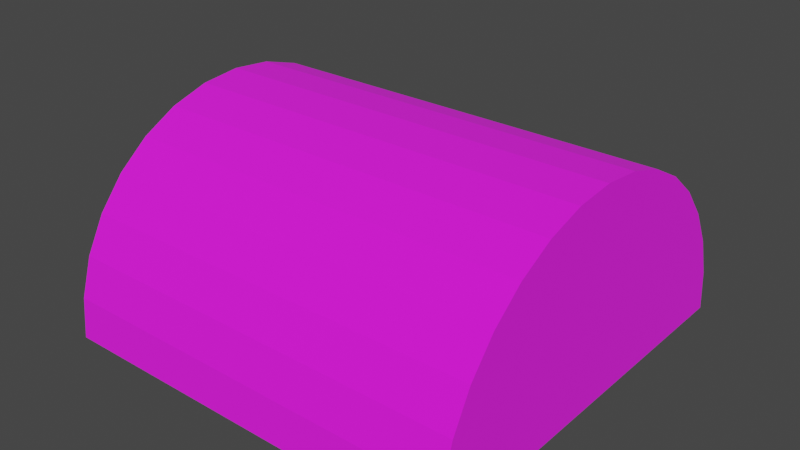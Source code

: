 # Source: semicircleBlock.blend  (saved by Blender 4.2.66; exported with 4.5.12 LTS)
import bpy
from mathutils import Matrix  # noqa: F401  (used for matrix-valued properties, if any)

bpy.ops.wm.read_factory_settings(use_empty=True)
scene = bpy.context.scene
scene.name = 'Scene'

# ---- collections
col_collection = bpy.data.collections.new('Collection'); scene.collection.children.link(col_collection)

# ---- images (referenced by path relative to the original .blend; pixels are not part of the script)
import os
ASSET_DIR = os.environ.get("B2B_ASSET_DIR", "")  # directory of the original .blend (textures are referenced by path, not embedded)
HERE = os.path.dirname(os.path.abspath(__file__))  # packed textures are extracted next to this script under _unpacked/

def load_image(name, relpath, width, height, colorspace="sRGB"):
    """Load a texture the original file referenced (path relative to the .blend, or extracted next to this script)."""
    p = next((c for c in (os.path.join(HERE, relpath), os.path.join(ASSET_DIR, relpath)) if relpath and os.path.exists(c)), "")
    if p:
        img = bpy.data.images.load(p, check_existing=True)
        img.name = name
    else:  # same state as the original file: an image datablock whose file is absent (Cycles renders it pink)
        img = bpy.data.images.new(name, width, height)
        img.source = "FILE"
        img.filepath = "//" + (relpath or name)
    img.colorspace_settings.name = colorspace
    return img
img_woodgreen_png = load_image('woodgreen.png', 'imgs/woodgreen.png', 1024, 1024, 'sRGB')

# ---- materials (node trees are filled in below, after node groups)
mat_material_001 = bpy.data.materials.new('Material.001')

# ---- material node trees
mat_material_001.use_nodes = True; mat_material_001.node_tree.nodes.clear()
_N = mat_material_001.node_tree.nodes; _L = mat_material_001.node_tree.links
n0 = _N.new('ShaderNodeBsdfPrincipled'); n0.name = 'Principled BSDF'; n0.location = (10, 300)
n0.inputs[2].default_value = 1.0
n1 = _N.new('ShaderNodeOutputMaterial'); n1.name = 'Material Output'; n1.location = (300, 300)
n2 = _N.new('ShaderNodeTexImage'); n2.name = 'Image Texture'; n2.location = (-431, 153)
n2.image = img_woodgreen_png
n2.interpolation = 'Closest'
_L.new(n0.outputs[0], n1.inputs[0])
_L.new(n2.outputs[0], n0.inputs[0])
n1.is_active_output = True

# ---- world
world_world = bpy.data.worlds.new('World'); scene.world = world_world
world_world.use_nodes = True; world_world.node_tree.nodes.clear()
_N = world_world.node_tree.nodes; _L = world_world.node_tree.links
n0 = _N.new('ShaderNodeOutputWorld'); n0.name = 'World Output'; n0.location = (300, 300)
n1 = _N.new('ShaderNodeBackground'); n1.name = 'Background'; n1.location = (10, 300)
n1.inputs[0].default_value = (0.05088, 0.05088, 0.05088, 1.0)
_L.new(n1.outputs[0], n0.inputs[0])
n0.is_active_output = True
world_world.color = (0.05088, 0.05088, 0.05088)
world_world.use_sun_shadow = False
world_world.sun_shadow_jitter_overblur = 0.0

# ---- meshes
me_cylinder = bpy.data.meshes.new('Cylinder')
me_cylinder.from_pydata([(0.0, 1.0, -1.0), (0.0, 1.0, 1.0), (0.0, -1.0, -1.0), (0.0, -1.0, 1.0), (-0.1951, -0.9808, -1.0), (-0.1951, -0.9808, 1.0), (-0.3827, -0.9239, -1.0), (-0.3827, -0.9239, 1.0), (-0.5556, -0.8315, -1.0), (-0.5556, -0.8315, 1.0), (-0.7071, -0.7071, -1.0), (-0.7071, -0.7071, 1.0), (-0.8315, -0.5556, -1.0), (-0.8315, -0.5556, 1.0), (-0.9239, -0.3827, -1.0), (-0.9239, -0.3827, 1.0), (-0.9808, -0.1951, -1.0), (-0.9808, -0.1951, 1.0), (-1.0, 0.0, -1.0), (-1.0, 0.0, 1.0), (-0.9808, 0.1951, -1.0), (-0.9808, 0.1951, 1.0), (-0.9239, 0.3827, -1.0), (-0.9239, 0.3827, 1.0), (-0.8315, 0.5556, -1.0), (-0.8315, 0.5556, 1.0), (-0.7071, 0.7071, -1.0), (-0.7071, 0.7071, 1.0), (-0.5556, 0.8315, -1.0), (-0.5556, 0.8315, 1.0), (-0.3827, 0.9239, -1.0), (-0.3827, 0.9239, 1.0), (-0.1951, 0.9808, -1.0), (-0.1951, 0.9808, 1.0)], [], [(2, 3, 5, 4), (4, 5, 7, 6), (6, 7, 9, 8), (8, 9, 11, 10), (10, 11, 13, 12), (12, 13, 15, 14), (14, 15, 17, 16), (16, 17, 19, 18), (18, 19, 21, 20), (20, 21, 23, 22), (22, 23, 25, 24), (24, 25, 27, 26), (26, 27, 29, 28), (28, 29, 31, 30), (30, 31, 33, 32), (32, 33, 1, 0), (0, 1, 3, 2), (5, 3, 1, 33, 31, 29, 27, 25, 23, 21, 19, 17, 15, 13, 11, 9, 7), (2, 4, 6, 8, 10, 12, 14, 16, 18, 20, 22, 24, 26, 28, 30, 32, 0)])
_uv = me_cylinder.uv_layers.new(name='UVMap')
_uv.uv.foreach_set('vector', [0.5919, 3.44, 0.5919, 0.5, 0.8745, 0.5, 0.8745, 3.44, 0.8745, 3.44, 0.8745, 0.5, 1.163, 0.5, 1.163, 3.44, 1.163, 3.44, 1.163, 0.5, 1.445, 0.5, 1.445, 3.44, 1.445, 3.44, 1.445, 0.5, 1.712, 0.5, 1.712, 3.44, 1.712, 3.44, 1.712, 0.5, 1.951, 0.5, 1.951, 3.44, 0.5919, 0.5, 0.5919, -2.44, 0.8315, -2.44, 0.8315, 0.5, 0.8315, 0.5, 0.8315, -2.44, 1.098, -2.44, 1.098, 0.5, 1.098, 0.5, 1.098, -2.44, 1.38, -2.44, 1.38, 0.5, 1.38, 0.5, 1.38, -2.44, 1.668, -2.44, 1.668, 0.5, 1.668, 0.5, 1.668, -2.44, 1.951, -2.44, 1.951, 0.5, 1.951, 0.5, 1.951, -2.44, 2.217, -2.44, 2.217, 0.5, 1.951, 3.44, 1.951, 0.5, 2.191, 0.5, 2.191, 3.44, 2.191, 3.44, 2.191, 0.5, 2.457, 0.5, 2.457, 3.44, 2.457, 3.44, 2.457, 0.5, 2.74, 0.5, 2.74, 3.44, 2.74, 3.44, 2.74, 0.5, 3.028, 0.5, 3.028, 3.44, 3.028, 3.44, 3.028, 0.5, 3.31, 0.5, 3.31, 3.44, 0.5919, 0.5, -2.348, 0.5, -2.348, -2.44, 0.5919, -2.44, 0.3051, 0.5282, 0.5919, 0.5, 0.5919, 3.44, 0.3051, 3.412, 0.02936, 3.328, -0.2248, 3.192, -0.4475, 3.009, -0.6303, 2.787, -0.7662, 2.532, -0.8498, 2.257, -0.8781, 1.97, -0.8498, 1.683, -0.7662, 1.407, -0.6303, 1.153, -0.4475, 0.9305, -0.2248, 0.7477, 0.02936, 0.6119, -2.348, 0.5, -2.061, 0.5282, -1.785, 0.6119, -1.531, 0.7477, -1.309, 0.9305, -1.126, 1.153, -0.99, 1.407, -0.9063, 1.683, -0.8781, 1.97, -0.9063, 2.257, -0.99, 2.532, -1.126, 2.787, -1.309, 3.009, -1.531, 3.192, -1.785, 3.328, -2.061, 3.412, -2.348, 3.44])
me_cylinder.materials.append(mat_material_001)
me_cylinder.update()

# ---- objects
ob_cylinder = bpy.data.objects.new('Cylinder', me_cylinder)

# ---- transforms, parenting, visibility, modifiers, constraints
ob_cylinder.location = (0.0, 0.0, 0.0)
ob_cylinder.rotation_euler = (-0.0, 1.571, 0.0)

# ---- collection membership
col_collection.objects.link(ob_cylinder)

# ---- scene / render settings (as saved in the file)
scene.frame_start = 1; scene.frame_end = 250; scene.frame_set(1)
scene.render.engine = 'BLENDER_EEVEE_NEXT'
scene.cycles.sampling_pattern = 'TABULATED_SOBOL'
scene.cycles.use_light_tree = False
scene.view_settings.view_transform = 'Filmic'
bpy.context.view_layer.update()

# ---- added for rendering (the .blend has no active camera and no usable light): camera, sun
cam_auto = bpy.data.cameras.new('AutoCamera')
cam_auto.lens = 50.0
cam_auto.sensor_width = 36.0
cam_auto.clip_end = 1000.0
ob_auto_camera = bpy.data.objects.new('AutoCamera', cam_auto)
scene.collection.objects.link(ob_auto_camera)
ob_auto_camera.location = (2.77567, -3.33081, 2.72054)
ob_auto_camera.rotation_euler = (1.09748, -7.21219e-08, 0.694738)
scene.camera = ob_auto_camera
light_auto_sun = bpy.data.lights.new('AutoSun', 'SUN')
light_auto_sun.energy = 3.0
light_auto_sun.angle = 0.0523599
ob_auto_sun = bpy.data.objects.new('AutoSun', light_auto_sun)
scene.collection.objects.link(ob_auto_sun)
ob_auto_sun.rotation_euler = (0.872665, 0.174533, 0.523599)
bpy.context.view_layer.update()
